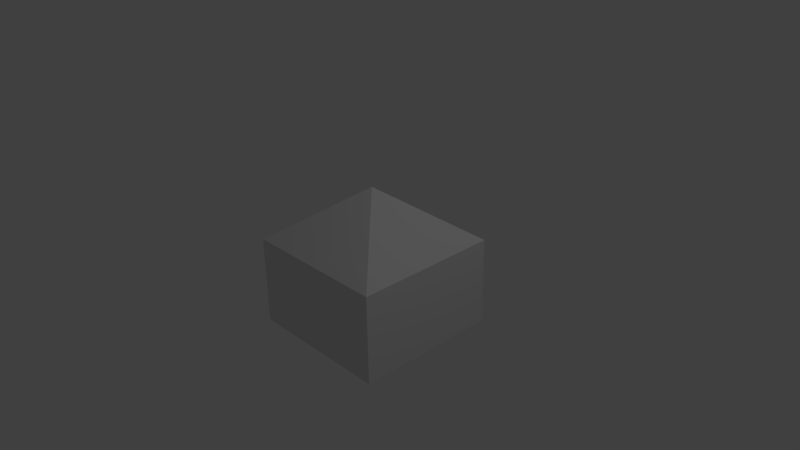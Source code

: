 # Source: house.blend  (saved by Blender 2.64.2; exported with 4.5.12 LTS)
import bpy
from mathutils import Matrix  # noqa: F401  (used for matrix-valued properties, if any)

bpy.ops.wm.read_factory_settings(use_empty=True)
scene = bpy.context.scene
scene.name = 'Scene'

# ---- collections
col_collection_1 = bpy.data.collections.new('Collection 1'); scene.collection.children.link(col_collection_1)

# ---- materials (node trees are filled in below, after node groups)
mat_material = bpy.data.materials.new('Material')
mat_material.alpha_threshold = 0.0
mat_material.use_transparent_shadow = False
mat_material.roughness = 0.5
mat_material.line_color = (0.0, 0.0, 0.0, 1.0)

# ---- material node trees

# ---- world
world_world = bpy.data.worlds.new('World'); scene.world = world_world
world_world.color = (0.05088, 0.05088, 0.05088)
world_world.use_sun_shadow = False
world_world.sun_shadow_jitter_overblur = 0.0
world_world.cycles.sampling_method = 'MANUAL'
world_world.cycles.sample_map_resolution = 256

# ---- cameras
cam_camera = bpy.data.cameras.new('Camera')
cam_camera.clip_end = 100.0
cam_camera.lens = 35.0
cam_camera.sensor_width = 32.0
cam_camera.sensor_height = 18.0
cam_camera.ortho_scale = 7.314
cam_camera.dof.focus_distance = 0.0
cam_camera.dof.aperture_fstop = 128.0

# ---- lights
light_lamp = bpy.data.lights.new('Lamp', 'POINT')
light_lamp.transmission_factor = 0.0
light_lamp.cutoff_distance = 30.0
light_lamp.energy = 100.0
light_lamp.shadow_buffer_clip_start = 1.001
light_lamp.shadow_soft_size = 1.0
light_lamp.shadow_maximum_resolution = 0.006
light_lamp.use_absolute_resolution = True
light_lamp.cycles.use_multiple_importance_sampling = False

# ---- meshes
me_cube = bpy.data.meshes.new('Cube')
me_cube.from_pydata([(1.0, 1.0, -1.0), (1.0, -1.0, -1.0), (-1.0, -1.0, -1.0), (-1.0, 1.0, -1.0), (1.0, 1.0, 0.2086), (1.0, -1.0, 0.2086), (-1.0, -1.0, 0.2086), (-1.0, 1.0, 0.2086), (-1.341e-07, -1.788e-07, 0.9458)], [], [(0, 1, 2, 3), (0, 4, 5, 1), (1, 5, 6, 2), (2, 6, 7, 3), (4, 0, 3, 7), (8, 5, 4), (4, 7, 8), (8, 6, 5), (8, 7, 6)])
me_cube.materials.append(mat_material)
me_cube.use_remesh_preserve_volume = False
me_cube.use_remesh_preserve_attributes = False
me_cube.use_mirror_vertex_groups = False
me_cube.update()

# ---- objects
ob_cube = bpy.data.objects.new('Cube', me_cube)
ob_lamp = bpy.data.objects.new('Lamp', light_lamp)
ob_camera = bpy.data.objects.new('Camera', cam_camera)

# ---- transforms, parenting, visibility, modifiers, constraints
ob_cube.location = (0.0, 0.0, 0.0)
ob_cube.lock_rotations_4d = False
ob_cube.empty_display_type = 'ARROWS'
ob_cube.lineart.crease_threshold = 0.0
ob_lamp.location = (4.076, 1.005, 5.904)
ob_lamp.rotation_euler = (0.6503, 0.05522, 1.866)
ob_lamp.lock_rotations_4d = False
ob_lamp.empty_display_type = 'ARROWS'
ob_lamp.color = (0.0, 0.0, 0.0, 0.0)
ob_lamp.lineart.crease_threshold = 0.0
ob_camera.location = (7.481, -6.508, 5.344)
ob_camera.rotation_euler = (1.109, 0.01082, 0.8149)
ob_camera.lock_rotations_4d = False
ob_camera.empty_display_type = 'ARROWS'
ob_camera.color = (0.0, 0.0, 0.0, 0.0)
ob_camera.display_type = 'WIRE'
ob_camera.lineart.crease_threshold = 0.0

# ---- collection membership
col_collection_1.objects.link(ob_cube)
col_collection_1.objects.link(ob_lamp)
col_collection_1.objects.link(ob_camera)

# ---- scene / render settings (as saved in the file)
scene.camera = ob_camera
scene.frame_start = 1; scene.frame_end = 250; scene.frame_set(1)
scene.render.engine = 'BLENDER_EEVEE_NEXT'
scene.render.image_settings.color_mode = 'RGB'
scene.render.image_settings.compression = 90
scene.render.resolution_percentage = 50
scene.render.dither_intensity = 0.0
scene.render.bake_margin = 2
scene.render.bake_bias = 0.0
scene.cycles.use_denoising = False
scene.cycles.samples = 10
scene.cycles.sampling_pattern = 'TABULATED_SOBOL'
scene.cycles.light_sampling_threshold = 0.0
scene.cycles.use_adaptive_sampling = False
scene.cycles.use_light_tree = False
scene.cycles.blur_glossy = 0.0
scene.cycles.volume_bounces = 1
scene.cycles.pixel_filter_type = 'GAUSSIAN'
scene.cycles.sample_clamp_indirect = 0.0
scene.view_settings.view_transform = 'Standard'
bpy.context.view_layer.update()
